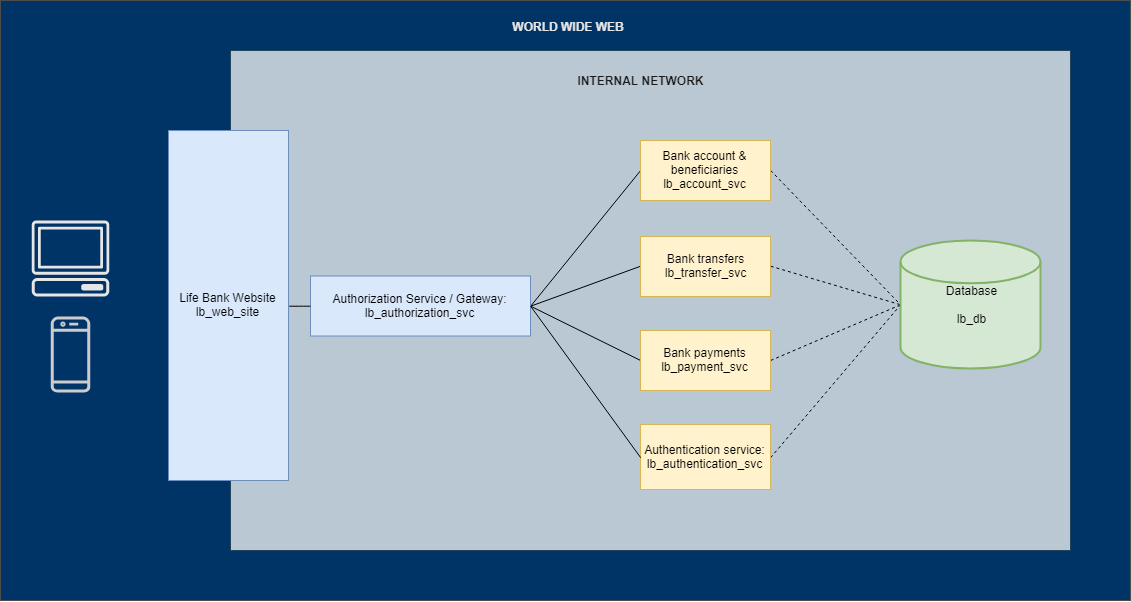

The diagram above was exported from draw.io. Its source (the exported page's mxGraphModel, read from the mxfile embedded in the PNG):
<mxGraphModel dx="2027" dy="1790" grid="1" gridSize="10" guides="1" tooltips="1" connect="1" arrows="1" fold="1" page="1" pageScale="1" pageWidth="827" pageHeight="1169" math="0" shadow="0">
  <root>
    <mxCell id="0" />
    <mxCell id="1" parent="0" />
    <mxCell id="BmtheVUwNBNcYYmtu4r1-15" value="" style="rounded=0;whiteSpace=wrap;html=1;fillColor=#003366;strokeColor=#4D4D4D;fontColor=#ffffff;" vertex="1" parent="1">
      <mxGeometry x="-230" y="-80" width="1130" height="600" as="geometry" />
    </mxCell>
    <mxCell id="BmtheVUwNBNcYYmtu4r1-14" value="" style="rounded=0;whiteSpace=wrap;html=1;fillColor=#bac8d3;strokeColor=#23445d;" vertex="1" parent="1">
      <mxGeometry y="-30" width="840" height="500" as="geometry" />
    </mxCell>
    <mxCell id="BmtheVUwNBNcYYmtu4r1-36" style="edgeStyle=none;rounded=1;comic=0;orthogonalLoop=1;jettySize=auto;html=1;exitX=1;exitY=0.5;exitDx=0;exitDy=0;entryX=0;entryY=0.5;entryDx=0;entryDy=0;entryPerimeter=0;shadow=0;endArrow=none;endFill=0;strokeColor=#000000;fontColor=#E6E6E6;dashed=1;" edge="1" parent="1" source="BmtheVUwNBNcYYmtu4r1-1" target="BmtheVUwNBNcYYmtu4r1-17">
      <mxGeometry relative="1" as="geometry" />
    </mxCell>
    <mxCell id="BmtheVUwNBNcYYmtu4r1-1" value="Authentication service: lb_authentication_svc" style="rounded=0;whiteSpace=wrap;html=1;fillColor=#fff2cc;strokeColor=#d6b656;" vertex="1" parent="1">
      <mxGeometry x="410" y="344" width="130" height="65" as="geometry" />
    </mxCell>
    <mxCell id="BmtheVUwNBNcYYmtu4r1-21" style="orthogonalLoop=1;jettySize=auto;html=1;exitX=1;exitY=0.5;exitDx=0;exitDy=0;shadow=0;comic=0;strokeColor=#000000;rounded=1;endArrow=none;endFill=0;entryX=0;entryY=0.5;entryDx=0;entryDy=0;" edge="1" parent="1" source="BmtheVUwNBNcYYmtu4r1-2" target="BmtheVUwNBNcYYmtu4r1-8">
      <mxGeometry relative="1" as="geometry" />
    </mxCell>
    <mxCell id="BmtheVUwNBNcYYmtu4r1-22" style="orthogonalLoop=1;jettySize=auto;html=1;exitX=1;exitY=0.5;exitDx=0;exitDy=0;entryX=0;entryY=0.5;entryDx=0;entryDy=0;shadow=0;comic=0;strokeColor=#000000;rounded=1;endArrow=none;endFill=0;" edge="1" parent="1" source="BmtheVUwNBNcYYmtu4r1-2" target="BmtheVUwNBNcYYmtu4r1-10">
      <mxGeometry relative="1" as="geometry" />
    </mxCell>
    <mxCell id="BmtheVUwNBNcYYmtu4r1-23" style="orthogonalLoop=1;jettySize=auto;html=1;exitX=1;exitY=0.5;exitDx=0;exitDy=0;entryX=0;entryY=0.5;entryDx=0;entryDy=0;shadow=0;comic=0;strokeColor=#000000;rounded=1;endArrow=none;endFill=0;" edge="1" parent="1" source="BmtheVUwNBNcYYmtu4r1-2" target="BmtheVUwNBNcYYmtu4r1-11">
      <mxGeometry relative="1" as="geometry" />
    </mxCell>
    <mxCell id="BmtheVUwNBNcYYmtu4r1-2" value="Authorization Service / Gateway:&lt;br&gt;lb_authorization_svc&lt;br&gt;" style="rounded=0;whiteSpace=wrap;html=1;fillColor=#dae8fc;strokeColor=#6c8ebf;" vertex="1" parent="1">
      <mxGeometry x="80" y="195.5" width="220" height="60" as="geometry" />
    </mxCell>
    <mxCell id="BmtheVUwNBNcYYmtu4r1-34" style="edgeStyle=none;rounded=0;orthogonalLoop=1;jettySize=auto;html=1;exitX=1;exitY=0.5;exitDx=0;exitDy=0;entryX=0;entryY=0.5;entryDx=0;entryDy=0;entryPerimeter=0;fontColor=#E6E6E6;dashed=1;endArrow=none;endFill=0;" edge="1" parent="1" source="BmtheVUwNBNcYYmtu4r1-8" target="BmtheVUwNBNcYYmtu4r1-17">
      <mxGeometry relative="1" as="geometry" />
    </mxCell>
    <mxCell id="BmtheVUwNBNcYYmtu4r1-8" value="Bank payments&lt;br&gt;lb_payment_svc&lt;br&gt;" style="rounded=0;whiteSpace=wrap;html=1;fillColor=#fff2cc;strokeColor=#d6b656;" vertex="1" parent="1">
      <mxGeometry x="410" y="250" width="130" height="60" as="geometry" />
    </mxCell>
    <mxCell id="BmtheVUwNBNcYYmtu4r1-33" style="edgeStyle=none;rounded=0;orthogonalLoop=1;jettySize=auto;html=1;exitX=1;exitY=0.5;exitDx=0;exitDy=0;entryX=0;entryY=0.5;entryDx=0;entryDy=0;entryPerimeter=0;fontColor=#E6E6E6;dashed=1;endArrow=none;endFill=0;" edge="1" parent="1" source="BmtheVUwNBNcYYmtu4r1-10" target="BmtheVUwNBNcYYmtu4r1-17">
      <mxGeometry relative="1" as="geometry" />
    </mxCell>
    <mxCell id="BmtheVUwNBNcYYmtu4r1-10" value="Bank transfers&lt;br&gt;lb_transfer_svc&lt;br&gt;" style="rounded=0;whiteSpace=wrap;html=1;fillColor=#fff2cc;strokeColor=#d6b656;" vertex="1" parent="1">
      <mxGeometry x="410" y="156" width="130" height="60" as="geometry" />
    </mxCell>
    <mxCell id="BmtheVUwNBNcYYmtu4r1-32" style="edgeStyle=none;rounded=0;orthogonalLoop=1;jettySize=auto;html=1;exitX=1;exitY=0.5;exitDx=0;exitDy=0;fontColor=#E6E6E6;entryX=0;entryY=0.5;entryDx=0;entryDy=0;entryPerimeter=0;dashed=1;endArrow=none;endFill=0;" edge="1" parent="1" source="BmtheVUwNBNcYYmtu4r1-11" target="BmtheVUwNBNcYYmtu4r1-17">
      <mxGeometry relative="1" as="geometry" />
    </mxCell>
    <mxCell id="BmtheVUwNBNcYYmtu4r1-11" value="Bank account &amp;amp; beneficiaries&lt;br&gt;lb_account_svc&lt;br&gt;" style="rounded=0;whiteSpace=wrap;html=1;fillColor=#fff2cc;strokeColor=#d6b656;" vertex="1" parent="1">
      <mxGeometry x="410" y="60" width="130" height="60" as="geometry" />
    </mxCell>
    <mxCell id="BmtheVUwNBNcYYmtu4r1-24" style="orthogonalLoop=1;jettySize=auto;html=1;exitX=1;exitY=0.5;exitDx=0;exitDy=0;shadow=0;comic=0;strokeColor=#000000;endArrow=none;endFill=0;rounded=1;entryX=0;entryY=0.5;entryDx=0;entryDy=0;" edge="1" parent="1" source="BmtheVUwNBNcYYmtu4r1-2" target="BmtheVUwNBNcYYmtu4r1-1">
      <mxGeometry relative="1" as="geometry" />
    </mxCell>
    <mxCell id="BmtheVUwNBNcYYmtu4r1-25" style="edgeStyle=orthogonalEdgeStyle;orthogonalLoop=1;jettySize=auto;html=1;exitX=1;exitY=0.5;exitDx=0;exitDy=0;shadow=0;comic=0;strokeColor=#000000;rounded=1;endArrow=none;endFill=0;" edge="1" parent="1" source="BmtheVUwNBNcYYmtu4r1-13" target="BmtheVUwNBNcYYmtu4r1-2">
      <mxGeometry relative="1" as="geometry" />
    </mxCell>
    <mxCell id="BmtheVUwNBNcYYmtu4r1-13" value="Life Bank Website&lt;br&gt;lb_web_site&lt;br&gt;" style="rounded=0;whiteSpace=wrap;html=1;fillColor=#dae8fc;strokeColor=#6c8ebf;" vertex="1" parent="1">
      <mxGeometry x="-62" y="50" width="120" height="350" as="geometry" />
    </mxCell>
    <mxCell id="BmtheVUwNBNcYYmtu4r1-17" value="Database&lt;br&gt;&lt;br&gt;lb_db&lt;br&gt;" style="strokeWidth=2;html=1;shape=mxgraph.flowchart.database;whiteSpace=wrap;fillColor=#d5e8d4;strokeColor=#82b366;" vertex="1" parent="1">
      <mxGeometry x="670" y="160" width="140" height="128" as="geometry" />
    </mxCell>
    <mxCell id="BmtheVUwNBNcYYmtu4r1-26" value="WORLD WIDE WEB" style="text;html=1;strokeColor=none;fillColor=none;align=center;verticalAlign=middle;whiteSpace=wrap;rounded=0;fontStyle=1;fontColor=#E6E6E6;" vertex="1" parent="1">
      <mxGeometry x="218" y="-64" width="240" height="20" as="geometry" />
    </mxCell>
    <mxCell id="BmtheVUwNBNcYYmtu4r1-27" value="INTERNAL NETWORK" style="text;html=1;strokeColor=none;fillColor=none;align=center;verticalAlign=middle;whiteSpace=wrap;rounded=0;fontStyle=1;fontColor=#1A1A1A;" vertex="1" parent="1">
      <mxGeometry x="290" y="-10" width="240" height="20" as="geometry" />
    </mxCell>
    <mxCell id="BmtheVUwNBNcYYmtu4r1-29" value="" style="outlineConnect=0;fontColor=#E6E6E6;gradientColor=none;fillColor=#E6E6E6;strokeColor=none;dashed=0;verticalLabelPosition=bottom;verticalAlign=top;align=center;html=1;fontSize=12;fontStyle=0;aspect=fixed;pointerEvents=1;shape=mxgraph.aws4.client;" vertex="1" parent="1">
      <mxGeometry x="-199" y="140" width="78" height="76" as="geometry" />
    </mxCell>
    <mxCell id="BmtheVUwNBNcYYmtu4r1-30" value="" style="outlineConnect=0;fontColor=#232F3E;gradientColor=none;fillColor=#CCCCCC;strokeColor=none;dashed=0;verticalLabelPosition=bottom;verticalAlign=top;align=center;html=1;fontSize=12;fontStyle=0;aspect=fixed;pointerEvents=1;shape=mxgraph.aws4.mobile_client;" vertex="1" parent="1">
      <mxGeometry x="-180" y="236" width="40" height="76" as="geometry" />
    </mxCell>
  </root>
</mxGraphModel>